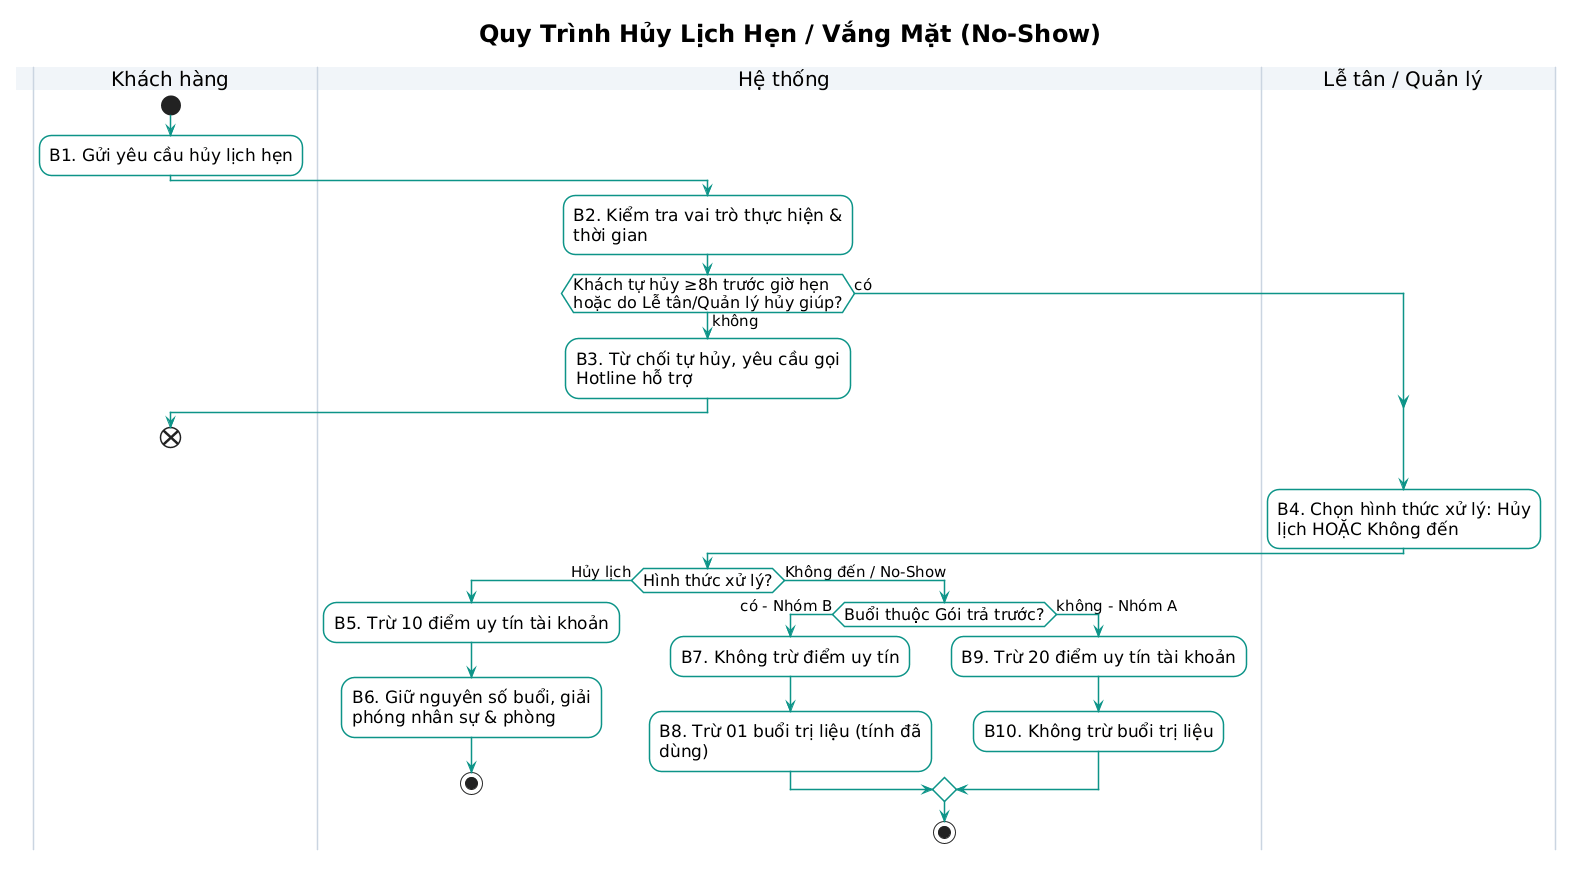

The diagram above was rendered by PlantUML. Its source (embedded in the PNG):
@startuml
title Quy Trình Hủy Lịch Hẹn / Vắng Mặt (No-Show)

skinparam defaultFontName "Arial"
skinparam defaultFontSize 17
skinparam ActivityFontSize 17
skinparam ActivityDiamondFontSize 16
skinparam ArrowFontSize 15
skinparam SwimlaneTitleFontSize 20
skinparam TitleFontSize 24
skinparam SwimlaneWidth 410
skinparam ActivityBorderThickness 1.5
skinparam ActivityCornerRadius 12
skinparam shadowing false
skinparam wrapWidth 280
skinparam nodesep 90
skinparam ranksep 95

skinparam ActivityBackgroundColor #FFFFFF
skinparam ActivityBorderColor #0D9488
skinparam ActivityDiamondBackgroundColor #FFFFFF
skinparam ActivityDiamondBorderColor #0D9488
skinparam SwimlaneBorderColor #CBD5E1
skinparam SwimlaneTitleBackgroundColor #F1F5F9
skinparam ArrowColor #0D9488

|Khách hàng|
start
:B1. Gửi yêu cầu hủy lịch hẹn;

|Hệ thống|
:B2. Kiểm tra vai trò thực hiện & thời gian;

if (Khách tự hủy ≥8h trước giờ hẹn\nhoặc do Lễ tân/Quản lý hủy giúp?) then (không)
  :B3. Từ chối tự hủy, yêu cầu gọi Hotline hỗ trợ;
  |Khách hàng|
  end
else (có)
endif

|Lễ tân / Quản lý|
:B4. Chọn hình thức xử lý: Hủy lịch HOẶC Không đến;

|Hệ thống|
if (Hình thức xử lý?) then (Hủy lịch)
  :B5. Trừ 10 điểm uy tín tài khoản;
  :B6. Giữ nguyên số buổi, giải phóng nhân sự & phòng;
  stop
else (Không đến / No-Show)
  if (Buổi thuộc Gói trả trước?) then (có - Nhóm B)
    :B7. Không trừ điểm uy tín;
    :B8. Trừ 01 buổi trị liệu (tính đã dùng);
  else (không - Nhóm A)
    :B9. Trừ 20 điểm uy tín tài khoản;
    :B10. Không trừ buổi trị liệu;
  endif
  stop
endif
@enduml